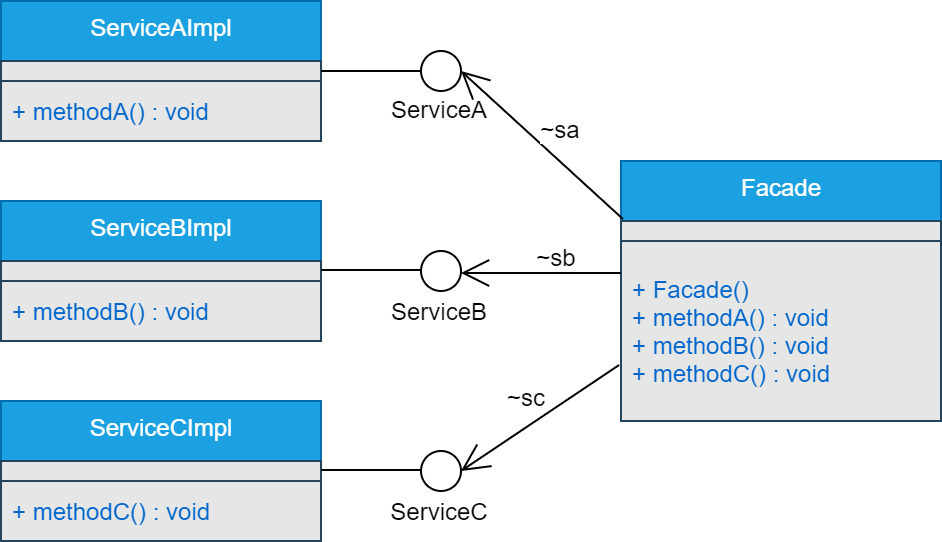

The diagram above was exported from draw.io. Its source (the exported page's mxGraphModel, read from the mxfile embedded in the PNG):
<mxGraphModel dx="2208" dy="408" grid="0" gridSize="10" guides="1" tooltips="1" connect="1" arrows="1" fold="1" page="0" pageScale="1" pageWidth="827" pageHeight="1169" background="none" math="0" shadow="0">
  <root>
    <mxCell id="WIyWlLk6GJQsqaUBKTNV-0" />
    <mxCell id="WIyWlLk6GJQsqaUBKTNV-1" parent="WIyWlLk6GJQsqaUBKTNV-0" />
    <mxCell id="e-_iswOo5SLoe-BsiNGD-9" value="ServiceAImpl" style="swimlane;fontStyle=0;align=center;verticalAlign=top;childLayout=stackLayout;horizontal=1;startSize=30;horizontalStack=0;resizeParent=1;resizeParentMax=0;resizeLast=0;collapsible=0;marginBottom=0;html=1;strokeColor=#006EAF;fillColor=#1ba1e2;fontColor=#ffffff;" parent="WIyWlLk6GJQsqaUBKTNV-1" vertex="1">
      <mxGeometry x="-480" y="530" width="160" height="70" as="geometry" />
    </mxCell>
    <mxCell id="e-_iswOo5SLoe-BsiNGD-10" value="" style="text;html=1;strokeColor=#23445d;align=left;verticalAlign=middle;spacingLeft=4;spacingRight=4;overflow=hidden;rotatable=0;points=[[0,0.5],[1,0.5]];portConstraint=eastwest;fontColor=#0066CC;fillColor=#E6E6E6;" parent="e-_iswOo5SLoe-BsiNGD-9" vertex="1">
      <mxGeometry y="30" width="160" height="10" as="geometry" />
    </mxCell>
    <mxCell id="e-_iswOo5SLoe-BsiNGD-11" value="+ methodA() : void" style="text;html=1;strokeColor=#23445d;fillColor=#E6E6E6;align=left;verticalAlign=middle;spacingLeft=4;spacingRight=4;overflow=hidden;rotatable=0;points=[[0,0.5],[1,0.5]];portConstraint=eastwest;fontColor=#0066CC;" parent="e-_iswOo5SLoe-BsiNGD-9" vertex="1">
      <mxGeometry y="40" width="160" height="30" as="geometry" />
    </mxCell>
    <mxCell id="uYM953P9M5gayIznKPj_-9" value="" style="ellipse;whiteSpace=wrap;html=1;aspect=fixed;" parent="WIyWlLk6GJQsqaUBKTNV-1" vertex="1">
      <mxGeometry x="-270" y="555" width="20" height="20" as="geometry" />
    </mxCell>
    <mxCell id="6AAqjmS9uoKJcFXO2yhH-0" value="Facade" style="swimlane;fontStyle=0;align=center;verticalAlign=top;childLayout=stackLayout;horizontal=1;startSize=30;horizontalStack=0;resizeParent=1;resizeParentMax=0;resizeLast=0;collapsible=0;marginBottom=0;html=1;strokeColor=#006EAF;fillColor=#1ba1e2;fontColor=#ffffff;" parent="WIyWlLk6GJQsqaUBKTNV-1" vertex="1">
      <mxGeometry x="-170" y="610" width="160" height="130" as="geometry" />
    </mxCell>
    <mxCell id="6AAqjmS9uoKJcFXO2yhH-1" value="" style="text;html=1;strokeColor=#23445d;align=left;verticalAlign=middle;spacingLeft=4;spacingRight=4;overflow=hidden;rotatable=0;points=[[0,0.5],[1,0.5]];portConstraint=eastwest;fontColor=#0066CC;fillColor=#E6E6E6;" parent="6AAqjmS9uoKJcFXO2yhH-0" vertex="1">
      <mxGeometry y="30" width="160" height="10" as="geometry" />
    </mxCell>
    <mxCell id="6AAqjmS9uoKJcFXO2yhH-2" value="+ Facade()&lt;br&gt;+ methodA() : void&lt;br&gt;+ methodB() : void&lt;br&gt;+ methodC() : void" style="text;html=1;strokeColor=#23445d;fillColor=#E6E6E6;align=left;verticalAlign=middle;spacingLeft=4;spacingRight=4;overflow=hidden;rotatable=0;points=[[0,0.5],[1,0.5]];portConstraint=eastwest;fontColor=#0066CC;" parent="6AAqjmS9uoKJcFXO2yhH-0" vertex="1">
      <mxGeometry y="40" width="160" height="90" as="geometry" />
    </mxCell>
    <mxCell id="6AAqjmS9uoKJcFXO2yhH-10" value="ServiceA" style="text;html=1;strokeColor=none;fillColor=none;align=center;verticalAlign=middle;whiteSpace=wrap;rounded=0;labelBackgroundColor=#ffffff;" parent="WIyWlLk6GJQsqaUBKTNV-1" vertex="1">
      <mxGeometry x="-292.6" y="574" width="65.2" height="20" as="geometry" />
    </mxCell>
    <mxCell id="Tohb1rg57XVcEfjVDyE2-0" value="ServiceBImpl" style="swimlane;fontStyle=0;align=center;verticalAlign=top;childLayout=stackLayout;horizontal=1;startSize=30;horizontalStack=0;resizeParent=1;resizeParentMax=0;resizeLast=0;collapsible=0;marginBottom=0;html=1;strokeColor=#006EAF;fillColor=#1ba1e2;fontColor=#ffffff;" vertex="1" parent="WIyWlLk6GJQsqaUBKTNV-1">
      <mxGeometry x="-480" y="630" width="160" height="70" as="geometry" />
    </mxCell>
    <mxCell id="Tohb1rg57XVcEfjVDyE2-1" value="" style="text;html=1;strokeColor=#23445d;align=left;verticalAlign=middle;spacingLeft=4;spacingRight=4;overflow=hidden;rotatable=0;points=[[0,0.5],[1,0.5]];portConstraint=eastwest;fontColor=#0066CC;fillColor=#E6E6E6;" vertex="1" parent="Tohb1rg57XVcEfjVDyE2-0">
      <mxGeometry y="30" width="160" height="10" as="geometry" />
    </mxCell>
    <mxCell id="Tohb1rg57XVcEfjVDyE2-2" value="+ methodB() : void" style="text;html=1;strokeColor=#23445d;fillColor=#E6E6E6;align=left;verticalAlign=middle;spacingLeft=4;spacingRight=4;overflow=hidden;rotatable=0;points=[[0,0.5],[1,0.5]];portConstraint=eastwest;fontColor=#0066CC;" vertex="1" parent="Tohb1rg57XVcEfjVDyE2-0">
      <mxGeometry y="40" width="160" height="30" as="geometry" />
    </mxCell>
    <mxCell id="Tohb1rg57XVcEfjVDyE2-3" value="ServiceCImpl" style="swimlane;fontStyle=0;align=center;verticalAlign=top;childLayout=stackLayout;horizontal=1;startSize=30;horizontalStack=0;resizeParent=1;resizeParentMax=0;resizeLast=0;collapsible=0;marginBottom=0;html=1;strokeColor=#006EAF;fillColor=#1ba1e2;fontColor=#ffffff;" vertex="1" parent="WIyWlLk6GJQsqaUBKTNV-1">
      <mxGeometry x="-480" y="730" width="160" height="70" as="geometry" />
    </mxCell>
    <mxCell id="Tohb1rg57XVcEfjVDyE2-4" value="" style="text;html=1;strokeColor=#23445d;align=left;verticalAlign=middle;spacingLeft=4;spacingRight=4;overflow=hidden;rotatable=0;points=[[0,0.5],[1,0.5]];portConstraint=eastwest;fontColor=#0066CC;fillColor=#E6E6E6;" vertex="1" parent="Tohb1rg57XVcEfjVDyE2-3">
      <mxGeometry y="30" width="160" height="10" as="geometry" />
    </mxCell>
    <mxCell id="Tohb1rg57XVcEfjVDyE2-5" value="+ methodC() : void" style="text;html=1;strokeColor=#23445d;fillColor=#E6E6E6;align=left;verticalAlign=middle;spacingLeft=4;spacingRight=4;overflow=hidden;rotatable=0;points=[[0,0.5],[1,0.5]];portConstraint=eastwest;fontColor=#0066CC;" vertex="1" parent="Tohb1rg57XVcEfjVDyE2-3">
      <mxGeometry y="40" width="160" height="30" as="geometry" />
    </mxCell>
    <mxCell id="Tohb1rg57XVcEfjVDyE2-9" value="" style="ellipse;whiteSpace=wrap;html=1;aspect=fixed;" vertex="1" parent="WIyWlLk6GJQsqaUBKTNV-1">
      <mxGeometry x="-270" y="655" width="20" height="20" as="geometry" />
    </mxCell>
    <mxCell id="Tohb1rg57XVcEfjVDyE2-10" value="" style="ellipse;whiteSpace=wrap;html=1;aspect=fixed;" vertex="1" parent="WIyWlLk6GJQsqaUBKTNV-1">
      <mxGeometry x="-270" y="755" width="20" height="20" as="geometry" />
    </mxCell>
    <mxCell id="Tohb1rg57XVcEfjVDyE2-11" value="" style="endArrow=none;html=1;entryX=0;entryY=0.5;entryDx=0;entryDy=0;exitX=1;exitY=0.5;exitDx=0;exitDy=0;" edge="1" parent="WIyWlLk6GJQsqaUBKTNV-1" source="e-_iswOo5SLoe-BsiNGD-9" target="uYM953P9M5gayIznKPj_-9">
      <mxGeometry width="50" height="50" relative="1" as="geometry">
        <mxPoint x="-200" y="630" as="sourcePoint" />
        <mxPoint x="-150" y="580" as="targetPoint" />
      </mxGeometry>
    </mxCell>
    <mxCell id="Tohb1rg57XVcEfjVDyE2-12" value="" style="endArrow=none;html=1;entryX=0;entryY=0.5;entryDx=0;entryDy=0;exitX=1;exitY=0.5;exitDx=0;exitDy=0;" edge="1" parent="WIyWlLk6GJQsqaUBKTNV-1">
      <mxGeometry width="50" height="50" relative="1" as="geometry">
        <mxPoint x="-320" y="664.5" as="sourcePoint" />
        <mxPoint x="-270" y="664.5" as="targetPoint" />
      </mxGeometry>
    </mxCell>
    <mxCell id="Tohb1rg57XVcEfjVDyE2-13" value="" style="endArrow=none;html=1;entryX=0;entryY=0.5;entryDx=0;entryDy=0;exitX=1;exitY=0.5;exitDx=0;exitDy=0;" edge="1" parent="WIyWlLk6GJQsqaUBKTNV-1">
      <mxGeometry width="50" height="50" relative="1" as="geometry">
        <mxPoint x="-320" y="764.5" as="sourcePoint" />
        <mxPoint x="-270" y="764.5" as="targetPoint" />
      </mxGeometry>
    </mxCell>
    <mxCell id="Tohb1rg57XVcEfjVDyE2-15" value="ServiceB" style="text;html=1;strokeColor=none;fillColor=none;align=center;verticalAlign=middle;whiteSpace=wrap;rounded=0;labelBackgroundColor=#ffffff;" vertex="1" parent="WIyWlLk6GJQsqaUBKTNV-1">
      <mxGeometry x="-292.6" y="675" width="65.2" height="20" as="geometry" />
    </mxCell>
    <mxCell id="Tohb1rg57XVcEfjVDyE2-16" value="ServiceC" style="text;html=1;strokeColor=none;fillColor=none;align=center;verticalAlign=middle;whiteSpace=wrap;rounded=0;labelBackgroundColor=#ffffff;" vertex="1" parent="WIyWlLk6GJQsqaUBKTNV-1">
      <mxGeometry x="-292.6" y="775" width="65.2" height="20" as="geometry" />
    </mxCell>
    <mxCell id="Tohb1rg57XVcEfjVDyE2-17" value="" style="endArrow=open;endFill=1;endSize=12;html=1;entryX=1;entryY=0.5;entryDx=0;entryDy=0;exitX=0.006;exitY=-0.1;exitDx=0;exitDy=0;exitPerimeter=0;" edge="1" parent="WIyWlLk6GJQsqaUBKTNV-1" source="6AAqjmS9uoKJcFXO2yhH-1" target="uYM953P9M5gayIznKPj_-9">
      <mxGeometry width="160" relative="1" as="geometry">
        <mxPoint x="-100" y="810" as="sourcePoint" />
        <mxPoint x="60" y="810" as="targetPoint" />
      </mxGeometry>
    </mxCell>
    <mxCell id="Tohb1rg57XVcEfjVDyE2-18" value="" style="endArrow=open;endFill=1;endSize=12;html=1;entryX=1;entryY=0.5;entryDx=0;entryDy=0;" edge="1" parent="WIyWlLk6GJQsqaUBKTNV-1">
      <mxGeometry width="160" relative="1" as="geometry">
        <mxPoint x="-170" y="666" as="sourcePoint" />
        <mxPoint x="-250" y="666" as="targetPoint" />
      </mxGeometry>
    </mxCell>
    <mxCell id="Tohb1rg57XVcEfjVDyE2-19" value="" style="endArrow=open;endFill=1;endSize=12;html=1;entryX=1;entryY=0.5;entryDx=0;entryDy=0;exitX=-0.006;exitY=0.689;exitDx=0;exitDy=0;exitPerimeter=0;" edge="1" parent="WIyWlLk6GJQsqaUBKTNV-1" source="6AAqjmS9uoKJcFXO2yhH-2" target="Tohb1rg57XVcEfjVDyE2-10">
      <mxGeometry width="160" relative="1" as="geometry">
        <mxPoint x="-146.43999999999997" y="829" as="sourcePoint" />
        <mxPoint x="-227.4" y="755" as="targetPoint" />
      </mxGeometry>
    </mxCell>
    <mxCell id="Tohb1rg57XVcEfjVDyE2-20" value="~sa" style="text;html=1;strokeColor=none;fillColor=none;align=center;verticalAlign=middle;whiteSpace=wrap;rounded=0;labelBackgroundColor=#ffffff;" vertex="1" parent="WIyWlLk6GJQsqaUBKTNV-1">
      <mxGeometry x="-220" y="584" width="40" height="20" as="geometry" />
    </mxCell>
    <mxCell id="Tohb1rg57XVcEfjVDyE2-21" value="~sb" style="text;html=1;strokeColor=none;fillColor=none;align=center;verticalAlign=middle;whiteSpace=wrap;rounded=0;labelBackgroundColor=#ffffff;" vertex="1" parent="WIyWlLk6GJQsqaUBKTNV-1">
      <mxGeometry x="-222" y="648" width="40" height="20" as="geometry" />
    </mxCell>
    <mxCell id="Tohb1rg57XVcEfjVDyE2-23" value="~sc" style="text;html=1;strokeColor=none;fillColor=none;align=center;verticalAlign=middle;whiteSpace=wrap;rounded=0;labelBackgroundColor=#ffffff;" vertex="1" parent="WIyWlLk6GJQsqaUBKTNV-1">
      <mxGeometry x="-237" y="718" width="40" height="20" as="geometry" />
    </mxCell>
  </root>
</mxGraphModel>